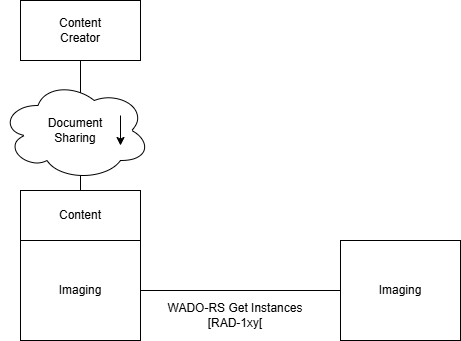

The diagram above was exported from draw.io. Its source (the exported page's mxGraphModel, read from the mxfile embedded in the PNG):
<mxGraphModel dx="995" dy="476" grid="1" gridSize="10" guides="1" tooltips="1" connect="1" arrows="1" fold="1" page="1" pageScale="1" pageWidth="850" pageHeight="1100" math="0" shadow="0">
  <root>
    <mxCell id="0" />
    <mxCell id="1" parent="0" />
    <mxCell id="2" value="Content&lt;div&gt;Creator&lt;/div&gt;" style="whiteSpace=wrap;html=1;" parent="1" vertex="1">
      <mxGeometry x="100" y="20" width="120" height="60" as="geometry" />
    </mxCell>
    <mxCell id="6" value="Content" style="whiteSpace=wrap;html=1;" parent="1" vertex="1">
      <mxGeometry x="100" y="210" width="120" height="50" as="geometry" />
    </mxCell>
    <mxCell id="7" value="Imaging" style="whiteSpace=wrap;html=1;" parent="1" vertex="1">
      <mxGeometry x="100" y="260" width="120" height="100" as="geometry" />
    </mxCell>
    <mxCell id="8" value="Imaging" style="whiteSpace=wrap;html=1;" parent="1" vertex="1">
      <mxGeometry x="420" y="260" width="120" height="100" as="geometry" />
    </mxCell>
    <mxCell id="11" value="" style="endArrow=none;html=1;entryX=0.5;entryY=1;entryDx=0;entryDy=0;exitX=0.5;exitY=0;exitDx=0;exitDy=0;" parent="1" source="6" target="2" edge="1">
      <mxGeometry width="50" height="50" relative="1" as="geometry">
        <mxPoint x="-30" y="180" as="sourcePoint" />
        <mxPoint x="20" y="130" as="targetPoint" />
      </mxGeometry>
    </mxCell>
    <mxCell id="5" value="" style="group" parent="1" vertex="1" connectable="0">
      <mxGeometry x="80" y="100" width="150" height="100" as="geometry" />
    </mxCell>
    <mxCell id="3" value="Document&lt;div&gt;Sharing&lt;/div&gt;" style="ellipse;shape=cloud;whiteSpace=wrap;html=1;" parent="5" vertex="1">
      <mxGeometry width="150" height="100" as="geometry" />
    </mxCell>
    <mxCell id="4" value="" style="endArrow=classic;html=1;" parent="5" edge="1">
      <mxGeometry width="50" height="50" relative="1" as="geometry">
        <mxPoint x="120" y="35" as="sourcePoint" />
        <mxPoint x="120" y="65" as="targetPoint" />
      </mxGeometry>
    </mxCell>
    <mxCell id="13" value="" style="endArrow=none;html=1;exitX=1;exitY=0.5;exitDx=0;exitDy=0;entryX=0;entryY=0.5;entryDx=0;entryDy=0;" parent="1" source="7" target="8" edge="1">
      <mxGeometry width="50" height="50" relative="1" as="geometry">
        <mxPoint x="350" y="350" as="sourcePoint" />
        <mxPoint x="400" y="300" as="targetPoint" />
      </mxGeometry>
    </mxCell>
    <mxCell id="14" value="WADO-RS Get Instances&lt;div&gt;[RAD-1xy[&lt;/div&gt;" style="text;html=1;align=center;verticalAlign=middle;whiteSpace=wrap;rounded=0;" parent="1" vertex="1">
      <mxGeometry x="230" y="320" width="170" height="30" as="geometry" />
    </mxCell>
  </root>
</mxGraphModel>